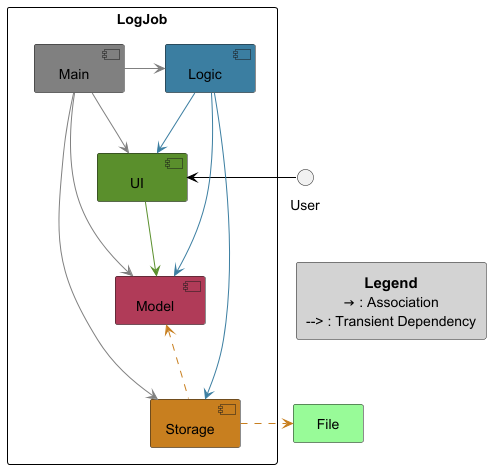

The diagram above was rendered by PlantUML. Its source (embedded in the PNG):
@startuml ArchitectureDiagram

!include ../../style.puml


' Define components with default styles
package LogJob{
    [UI] UI_COLOR
    [Logic]LOGIC_COLOR
    [Model]MODEL_COLOR
    [Storage]STORAGE_COLOR
    [Main]#grey
}

' External file storage
rectangle "File" as File #palegreen

' Relationships
User -left[#black]> UI
Main -[#grey]> UI
Main -[#grey]> Logic
Main --[#grey]> Model
Main --[#grey]> Storage
UI -[UI_COLOR]-> Model
Logic -[LOGIC_COLOR]-> UI
Logic -[LOGIC_COLOR]-> Storage
Logic -[LOGIC_COLOR]-> Model
Storage -up[STORAGE_COLOR].> Model
Storage -right[STORAGE_COLOR].> File

' Define legend as a separate box
rectangle "===Legend\n→ : Association\n--> : Transient Dependency" as LEGEND #lightgrey

' Invisible layout link to push legend to the right
UI -[hidden]-> LEGEND



@enduml